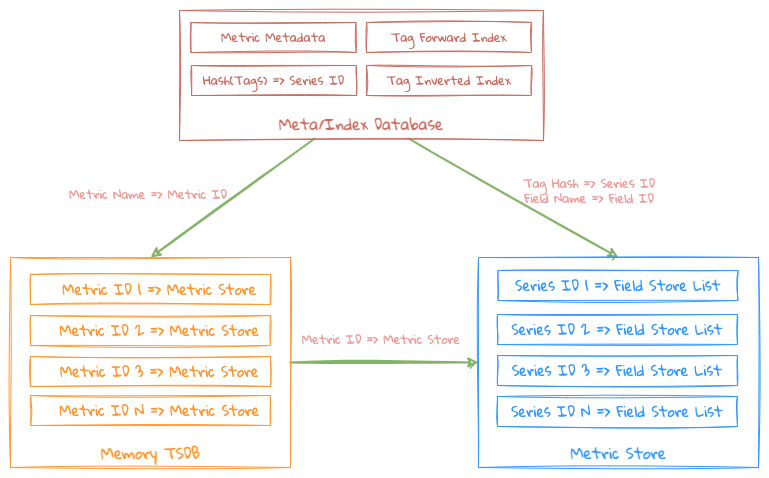

The diagram above was exported from draw.io. Its source (the exported page's mxGraphModel, read from the mxfile embedded in the PNG):
<mxGraphModel dx="946" dy="1726" grid="1" gridSize="13" guides="1" tooltips="1" connect="1" arrows="1" fold="1" page="1" pageScale="1" pageWidth="827" pageHeight="1169" math="0" shadow="0">
  <root>
    <mxCell id="0" />
    <mxCell id="1" parent="0" />
    <mxCell id="PbmTogT5Difut_lqDkyP-17" style="rounded=0;orthogonalLoop=1;jettySize=auto;html=1;endArrow=classic;endFill=1;fontSize=14;strokeColor=#82B366;strokeWidth=2;shadow=0;fontFamily=Gloria Hallelujah;fontSource=https%3A%2F%2Ffonts.googleapis.com%2Fcss%3Ffamily%3DGloria%2BHallelujah;sketch=1;exitX=1;exitY=0.5;exitDx=0;exitDy=0;entryX=0;entryY=0.5;entryDx=0;entryDy=0;" parent="1" source="PbmTogT5Difut_lqDkyP-14" target="PbmTogT5Difut_lqDkyP-2" edge="1">
      <mxGeometry relative="1" as="geometry">
        <mxPoint x="404" y="-871" as="sourcePoint" />
        <mxPoint x="443" y="-689" as="targetPoint" />
      </mxGeometry>
    </mxCell>
    <mxCell id="aITyw3MECep0TYySGokM-1" style="rounded=0;orthogonalLoop=1;jettySize=auto;html=1;endArrow=classic;endFill=1;fontSize=14;strokeColor=#82B366;strokeWidth=2;shadow=0;fontFamily=Gloria Hallelujah;fontSource=https%3A%2F%2Ffonts.googleapis.com%2Fcss%3Ffamily%3DGloria%2BHallelujah;sketch=1;entryX=0.5;entryY=0;entryDx=0;entryDy=0;exitX=0.75;exitY=1;exitDx=0;exitDy=0;" parent="1" source="vQrj7GTNCwuT3Ro_9xiJ-1" target="PbmTogT5Difut_lqDkyP-2" edge="1">
      <mxGeometry relative="1" as="geometry">
        <mxPoint x="638" y="-962" as="sourcePoint" />
        <mxPoint x="586" y="-858" as="targetPoint" />
      </mxGeometry>
    </mxCell>
    <mxCell id="aITyw3MECep0TYySGokM-2" style="rounded=0;orthogonalLoop=1;jettySize=auto;html=1;endArrow=classic;endFill=1;fontSize=14;strokeColor=#82B366;strokeWidth=2;shadow=0;fontFamily=Gloria Hallelujah;fontSource=https%3A%2F%2Ffonts.googleapis.com%2Fcss%3Ffamily%3DGloria%2BHallelujah;sketch=1;entryX=0.5;entryY=0;entryDx=0;entryDy=0;exitX=0.25;exitY=1;exitDx=0;exitDy=0;" parent="1" source="vQrj7GTNCwuT3Ro_9xiJ-1" target="PbmTogT5Difut_lqDkyP-14" edge="1">
      <mxGeometry relative="1" as="geometry">
        <mxPoint x="430" y="-949" as="sourcePoint" />
        <mxPoint x="248" y="-884" as="targetPoint" />
      </mxGeometry>
    </mxCell>
    <mxCell id="aITyw3MECep0TYySGokM-6" value="Metric Name =&amp;gt; Metric ID" style="text;html=1;strokeColor=none;fillColor=none;align=center;verticalAlign=middle;whiteSpace=wrap;rounded=0;sketch=1;fontFamily=Gloria Hallelujah;fontSource=https%3A%2F%2Ffonts.googleapis.com%2Fcss%3Ffamily%3DGloria%2BHallelujah;fontColor=#F19C99;" parent="1" vertex="1">
      <mxGeometry x="87" y="-910" width="182" height="30" as="geometry" />
    </mxCell>
    <mxCell id="JoifJyJ0NTUfsZEqZ4qL-1" value="Metric ID =&amp;gt; Metric Store" style="text;html=1;strokeColor=none;fillColor=none;align=center;verticalAlign=middle;whiteSpace=wrap;rounded=0;sketch=1;fontFamily=Gloria Hallelujah;fontSource=https%3A%2F%2Ffonts.googleapis.com%2Fcss%3Ffamily%3DGloria%2BHallelujah;fontColor=#F19C99;" parent="1" vertex="1">
      <mxGeometry x="320" y="-765" width="182" height="30" as="geometry" />
    </mxCell>
    <mxCell id="JoifJyJ0NTUfsZEqZ4qL-4" value="Tag Hash =&amp;gt; Series ID&lt;br&gt;Field Name =&amp;gt; Field ID" style="text;html=1;strokeColor=none;fillColor=none;align=center;verticalAlign=middle;whiteSpace=wrap;rounded=0;sketch=1;fontFamily=Gloria Hallelujah;fontSource=https%3A%2F%2Ffonts.googleapis.com%2Fcss%3Ffamily%3DGloria%2BHallelujah;fontColor=#F19C99;" parent="1" vertex="1">
      <mxGeometry x="528" y="-914" width="182" height="30" as="geometry" />
    </mxCell>
    <mxCell id="ZxFT75JU3DjReS2aDmTd-10" value="" style="group;fillColor=none;strokeColor=#CC6C60;fontStyle=1;verticalAlign=bottom;fontSize=14;fontColor=#CC6C60;strokeWidth=1;sketch=1;container=0;" parent="1" connectable="0" vertex="1">
      <mxGeometry x="209" y="-1079" width="364" height="130" as="geometry" />
    </mxCell>
    <mxCell id="ZxFT75JU3DjReS2aDmTd-11" value="Metric Metadata" style="rounded=0;whiteSpace=wrap;html=1;labelBackgroundColor=none;fontSize=12;fillColor=none;strokeColor=#CC6C60;fontColor=#CC6C60;sketch=1;fontFamily=Gloria Hallelujah;fontSource=https%3A%2F%2Ffonts.googleapis.com%2Fcss%3Ffamily%3DGloria%2BHallelujah;container=0;" parent="1" vertex="1">
      <mxGeometry x="220.5" y="-1067" width="165" height="30" as="geometry" />
    </mxCell>
    <mxCell id="ZxFT75JU3DjReS2aDmTd-12" value="Hash(Tags) =&amp;gt; Series ID" style="rounded=0;whiteSpace=wrap;html=1;labelBackgroundColor=none;fontSize=12;fillColor=none;strokeColor=#CC6C60;fontColor=#CC6C60;sketch=1;fontFamily=Gloria Hallelujah;fontSource=https%3A%2F%2Ffonts.googleapis.com%2Fcss%3Ffamily%3DGloria%2BHallelujah;container=0;" parent="1" vertex="1">
      <mxGeometry x="221" y="-1024" width="165" height="30" as="geometry" />
    </mxCell>
    <mxCell id="ZxFT75JU3DjReS2aDmTd-13" value="Tag Forward Index" style="rounded=0;whiteSpace=wrap;html=1;labelBackgroundColor=none;fontSize=12;fillColor=none;strokeColor=#CC6C60;fontColor=#CC6C60;sketch=1;fontFamily=Gloria Hallelujah;fontSource=https%3A%2F%2Ffonts.googleapis.com%2Fcss%3Ffamily%3DGloria%2BHallelujah;container=0;" parent="1" vertex="1">
      <mxGeometry x="396" y="-1067" width="165" height="30" as="geometry" />
    </mxCell>
    <mxCell id="ZxFT75JU3DjReS2aDmTd-14" value="Tag Inverted Index" style="rounded=0;whiteSpace=wrap;html=1;labelBackgroundColor=none;fontSize=12;fillColor=none;strokeColor=#CC6C60;fontColor=#CC6C60;sketch=1;fontFamily=Gloria Hallelujah;fontSource=https%3A%2F%2Ffonts.googleapis.com%2Fcss%3Ffamily%3DGloria%2BHallelujah;container=0;" parent="1" vertex="1">
      <mxGeometry x="396" y="-1024" width="165" height="30" as="geometry" />
    </mxCell>
    <mxCell id="vQrj7GTNCwuT3Ro_9xiJ-1" value="&lt;span style=&quot;font-size: 15px;&quot;&gt;Meta/Index Database&lt;/span&gt;" style="text;html=1;strokeColor=none;fillColor=none;align=center;verticalAlign=middle;whiteSpace=wrap;rounded=0;glass=0;labelBackgroundColor=none;sketch=1;fontFamily=Gloria Hallelujah;fontSource=https%3A%2F%2Ffonts.googleapis.com%2Fcss%3Ffamily%3DGloria%2BHallelujah;fontSize=15;fontColor=#CC6C60;fontStyle=1;container=0;" parent="1" vertex="1">
      <mxGeometry x="297.25" y="-981" width="187.5" height="30" as="geometry" />
    </mxCell>
    <mxCell id="PbmTogT5Difut_lqDkyP-14" value="" style="rounded=0;whiteSpace=wrap;html=1;verticalAlign=bottom;fontStyle=1;fontSize=14;fillColor=none;strokeColor=#FF9933;fontFamily=Gloria Hallelujah;fontSource=https%3A%2F%2Ffonts.googleapis.com%2Fcss%3Ffamily%3DGloria%2BHallelujah;sketch=1;strokeWidth=1;fontColor=#FF9933;" parent="1" vertex="1">
      <mxGeometry x="40" y="-832" width="280" height="210" as="geometry" />
    </mxCell>
    <mxCell id="PbmTogT5Difut_lqDkyP-16" value="&amp;nbsp; &amp;nbsp;Metric ID 2 =&amp;gt; Metric Store" style="rounded=0;whiteSpace=wrap;html=1;labelBackgroundColor=none;fontSize=14;fillColor=none;strokeColor=#FF9933;fontFamily=Gloria Hallelujah;fontSource=https%3A%2F%2Ffonts.googleapis.com%2Fcss%3Ffamily%3DGloria%2BHallelujah;sketch=1;fontColor=#FF9933;" parent="1" vertex="1">
      <mxGeometry x="60" y="-774" width="240" height="30" as="geometry" />
    </mxCell>
    <mxCell id="ZxFT75JU3DjReS2aDmTd-1" value="&amp;nbsp; &amp;nbsp;Metric ID 1 =&amp;gt; Metric Store" style="rounded=0;whiteSpace=wrap;html=1;labelBackgroundColor=none;fontSize=14;fillColor=none;strokeColor=#FF9933;fontFamily=Gloria Hallelujah;fontSource=https%3A%2F%2Ffonts.googleapis.com%2Fcss%3Ffamily%3DGloria%2BHallelujah;sketch=1;fontColor=#FF9933;" parent="1" vertex="1">
      <mxGeometry x="60" y="-815" width="240" height="30" as="geometry" />
    </mxCell>
    <mxCell id="ZxFT75JU3DjReS2aDmTd-2" value="&amp;nbsp; &amp;nbsp;Metric ID 3 =&amp;gt; Metric Store" style="rounded=0;whiteSpace=wrap;html=1;labelBackgroundColor=none;fontSize=14;fillColor=none;strokeColor=#FF9933;fontFamily=Gloria Hallelujah;fontSource=https%3A%2F%2Ffonts.googleapis.com%2Fcss%3Ffamily%3DGloria%2BHallelujah;sketch=1;fontColor=#FF9933;" parent="1" vertex="1">
      <mxGeometry x="60" y="-733" width="240" height="30" as="geometry" />
    </mxCell>
    <mxCell id="ZxFT75JU3DjReS2aDmTd-3" value="&amp;nbsp; &amp;nbsp;Metric ID N =&amp;gt; Metric Store" style="rounded=0;whiteSpace=wrap;html=1;labelBackgroundColor=none;fontSize=14;fillColor=none;strokeColor=#FF9933;fontFamily=Gloria Hallelujah;fontSource=https%3A%2F%2Ffonts.googleapis.com%2Fcss%3Ffamily%3DGloria%2BHallelujah;sketch=1;fontColor=#FF9933;" parent="1" vertex="1">
      <mxGeometry x="60" y="-694" width="240" height="30" as="geometry" />
    </mxCell>
    <mxCell id="ZxFT75JU3DjReS2aDmTd-4" value="&lt;span style=&quot;color: rgb(255, 153, 51); font-size: 15px;&quot;&gt;Memory TSDB&lt;/span&gt;" style="text;html=1;strokeColor=none;fillColor=none;align=center;verticalAlign=middle;whiteSpace=wrap;rounded=0;glass=0;labelBackgroundColor=none;sketch=1;fontFamily=Gloria Hallelujah;fontSource=https%3A%2F%2Ffonts.googleapis.com%2Fcss%3Ffamily%3DGloria%2BHallelujah;fontSize=15;fontColor=#3399FF;fontStyle=1" parent="1" vertex="1">
      <mxGeometry x="113.5" y="-652" width="133" height="30" as="geometry" />
    </mxCell>
    <mxCell id="PbmTogT5Difut_lqDkyP-2" value="" style="rounded=0;whiteSpace=wrap;html=1;verticalAlign=bottom;fontSize=14;fontStyle=1;fillColor=none;strokeColor=#3399FF;fontFamily=Gloria Hallelujah;fontSource=https%3A%2F%2Ffonts.googleapis.com%2Fcss%3Ffamily%3DGloria%2BHallelujah;strokeWidth=1;sketch=1;fontColor=#3399FF;container=0;" parent="1" vertex="1">
      <mxGeometry x="508" y="-832" width="280" height="210" as="geometry" />
    </mxCell>
    <mxCell id="PbmTogT5Difut_lqDkyP-5" value="Series ID 1 =&amp;gt; Field Store List" style="rounded=0;whiteSpace=wrap;html=1;labelBackgroundColor=none;fontSize=14;fillColor=none;strokeColor=#3399FF;fontFamily=Gloria Hallelujah;fontSource=https%3A%2F%2Ffonts.googleapis.com%2Fcss%3Ffamily%3DGloria%2BHallelujah;sketch=1;fontColor=#3399FF;container=0;" parent="1" vertex="1">
      <mxGeometry x="527.5" y="-819" width="240" height="30" as="geometry" />
    </mxCell>
    <mxCell id="ZxFT75JU3DjReS2aDmTd-5" value="&lt;span style=&quot;font-size: 15px;&quot;&gt;Metric Store&lt;/span&gt;" style="text;html=1;strokeColor=none;fillColor=none;align=center;verticalAlign=middle;whiteSpace=wrap;rounded=0;glass=0;labelBackgroundColor=none;sketch=1;fontFamily=Gloria Hallelujah;fontSource=https%3A%2F%2Ffonts.googleapis.com%2Fcss%3Ffamily%3DGloria%2BHallelujah;fontSize=15;fontColor=#3399FF;fontStyle=1;container=0;" parent="1" vertex="1">
      <mxGeometry x="581.5" y="-652" width="133" height="30" as="geometry" />
    </mxCell>
    <mxCell id="ZxFT75JU3DjReS2aDmTd-6" value="Series ID 2 =&amp;gt; Field Store List" style="rounded=0;whiteSpace=wrap;html=1;labelBackgroundColor=none;fontSize=14;fillColor=none;strokeColor=#3399FF;fontFamily=Gloria Hallelujah;fontSource=https%3A%2F%2Ffonts.googleapis.com%2Fcss%3Ffamily%3DGloria%2BHallelujah;sketch=1;fontColor=#3399FF;container=0;" parent="1" vertex="1">
      <mxGeometry x="527" y="-775" width="240" height="30" as="geometry" />
    </mxCell>
    <mxCell id="ZxFT75JU3DjReS2aDmTd-7" value="Series ID 3 =&amp;gt; Field Store List" style="rounded=0;whiteSpace=wrap;html=1;labelBackgroundColor=none;fontSize=14;fillColor=none;strokeColor=#3399FF;fontFamily=Gloria Hallelujah;fontSource=https%3A%2F%2Ffonts.googleapis.com%2Fcss%3Ffamily%3DGloria%2BHallelujah;sketch=1;fontColor=#3399FF;container=0;" parent="1" vertex="1">
      <mxGeometry x="527" y="-734" width="240" height="30" as="geometry" />
    </mxCell>
    <mxCell id="ZxFT75JU3DjReS2aDmTd-8" value="Series ID N =&amp;gt; Field Store List" style="rounded=0;whiteSpace=wrap;html=1;labelBackgroundColor=none;fontSize=14;fillColor=none;strokeColor=#3399FF;fontFamily=Gloria Hallelujah;fontSource=https%3A%2F%2Ffonts.googleapis.com%2Fcss%3Ffamily%3DGloria%2BHallelujah;sketch=1;fontColor=#3399FF;container=0;" parent="1" vertex="1">
      <mxGeometry x="527" y="-693" width="240" height="30" as="geometry" />
    </mxCell>
  </root>
</mxGraphModel>